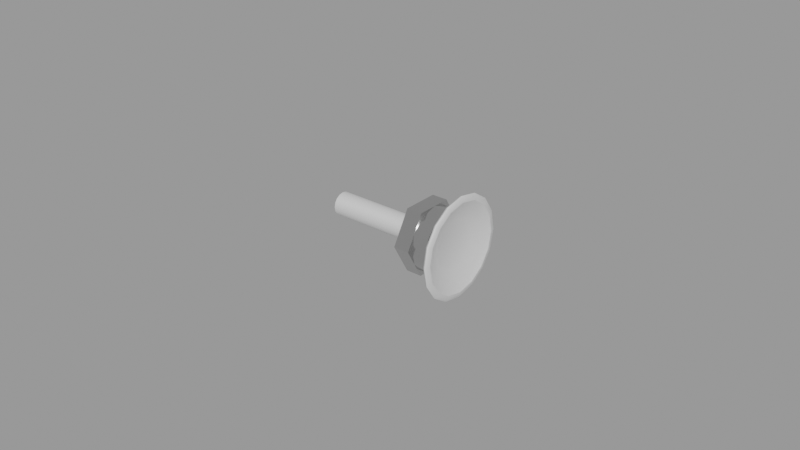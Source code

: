 # Source: carb-heat.blend  (saved by Blender 2.83.18; exported with 4.5.12 LTS)
import bpy
from mathutils import Matrix  # noqa: F401  (used for matrix-valued properties, if any)

bpy.ops.wm.read_factory_settings(use_empty=True)
scene = bpy.context.scene
scene.name = 'Empty'

# ---- materials (node trees are filled in below, after node groups)
mat_carbheathandlematerial = bpy.data.materials.new('CarbHeatHandleMaterial')
mat_carbheathandlematerial.use_transparent_shadow = False
mat_mountmaterial = bpy.data.materials.new('MountMaterial')
mat_mountmaterial.use_transparent_shadow = False

# ---- node groups
ng_auto_smooth = bpy.data.node_groups.new('Auto Smooth', 'GeometryNodeTree')
_s = ng_auto_smooth.interface.new_socket(name='Geometry', in_out='OUTPUT', socket_type='NodeSocketGeometry')
_s = ng_auto_smooth.interface.new_socket(name='Geometry', in_out='INPUT', socket_type='NodeSocketGeometry')
_s = ng_auto_smooth.interface.new_socket(name='Angle', in_out='INPUT', socket_type='NodeSocketFloat')
_s.subtype = 'ANGLE'
_s.min_value = 0.0
_s.max_value = 3.142
ng_auto_smooth.is_modifier = True
_N = ng_auto_smooth.nodes; _L = ng_auto_smooth.links
n0 = _N.new('NodeGroupOutput'); n0.name = 'Group Output'; n0.location = (480, -100)
n1 = _N.new('NodeGroupInput'); n1.name = 'Group Input'; n1.location = (-420, -300)
n2 = _N.new('NodeGroupInput'); n2.name = 'Group Input.001'; n2.location = (-60, -100)
n3 = _N.new('GeometryNodeSetShadeSmooth'); n3.name = 'Set Shade Smooth'; n3.location = (120, -100)
n3.domain = 'EDGE'
n4 = _N.new('GeometryNodeSetShadeSmooth'); n4.name = 'Set Shade Smooth.001'; n4.location = (300, -100)
n5 = _N.new('GeometryNodeInputMeshEdgeAngle'); n5.name = 'Edge Angle'; n5.location = (-420, -220)
n6 = _N.new('GeometryNodeInputEdgeSmooth'); n6.name = 'Is Edge Smooth'; n6.location = (-60, -160)
n7 = _N.new('GeometryNodeInputShadeSmooth'); n7.name = 'Is Face Smooth'; n7.location = (-240, -340)
n8 = _N.new('FunctionNodeBooleanMath'); n8.name = 'Boolean Math'; n8.location = (-60, -220)
n9 = _N.new('FunctionNodeCompare'); n9.name = 'Compare'; n9.location = (-240, -180)
n9.operation = 'LESS_EQUAL'
_L.new(n5.outputs[0], n9.inputs[0])
_L.new(n4.outputs[0], n0.inputs[0])
_L.new(n1.outputs[1], n9.inputs[1])
_L.new(n9.outputs[0], n8.inputs[0])
_L.new(n7.outputs[0], n8.inputs[1])
_L.new(n2.outputs[0], n3.inputs[0])
_L.new(n6.outputs[0], n3.inputs[1])
_L.new(n3.outputs[0], n4.inputs[0])
_L.new(n8.outputs[0], n3.inputs[2])
n0.is_active_output = True

# ---- material node trees
mat_carbheathandlematerial.use_nodes = True; mat_carbheathandlematerial.node_tree.nodes.clear()
_N = mat_carbheathandlematerial.node_tree.nodes; _L = mat_carbheathandlematerial.node_tree.links
n0 = _N.new('ShaderNodeBsdfPrincipled'); n0.name = 'Principled BSDF'; n0.location = (10, 300)
n0.distribution = 'GGX'
n0.subsurface_method = 'BURLEY'
n0.inputs[0].default_value = (1.0, 1.0, 1.0, 1.0)
n0.inputs[1].default_value = 0.5
n0.inputs[3].default_value = 1.45
n0.inputs[13].default_value = 1.0
n0.inputs[27].default_value = (0.0, 0.0, 0.0, 1.0)
n0.inputs[28].default_value = 1.0
n1 = _N.new('ShaderNodeOutputMaterial'); n1.name = 'Material Output'; n1.location = (300, 300)
_L.new(n0.outputs[0], n1.inputs[0])
n1.is_active_output = True
mat_mountmaterial.use_nodes = True; mat_mountmaterial.node_tree.nodes.clear()
_N = mat_mountmaterial.node_tree.nodes; _L = mat_mountmaterial.node_tree.links
n0 = _N.new('ShaderNodeBsdfPrincipled'); n0.name = 'Principled BSDF'; n0.location = (10, 300)
n0.distribution = 'GGX'
n0.subsurface_method = 'BURLEY'
n0.inputs[0].default_value = (0.6038, 0.6038, 0.6038, 1.0)
n0.inputs[1].default_value = 1.0
n0.inputs[2].default_value = 0.2
n0.inputs[3].default_value = 1.45
n0.inputs[13].default_value = 1.0
n0.inputs[27].default_value = (0.0, 0.0, 0.0, 1.0)
n0.inputs[28].default_value = 1.0
n1 = _N.new('ShaderNodeOutputMaterial'); n1.name = 'Material Output'; n1.location = (300, 300)
_L.new(n0.outputs[0], n1.inputs[0])
n1.is_active_output = True

# ---- meshes
me_cylinder_009 = bpy.data.meshes.new('Cylinder.009')
me_cylinder_009.from_pydata([(-0.02, 0.00375, -7.976e-11), (0.02, 0.00375, -5.169e-10), (-0.02, 0.003465, -0.001435), (0.02, 0.003465, -0.001435), (-0.02, 0.002652, -0.002652), (0.02, 0.002652, -0.002652), (-0.02, 0.001435, -0.003465), (0.02, 0.001435, -0.003465), (-0.02, -2.221e-10, -0.00375), (0.02, -2.221e-10, -0.00375), (-0.02, -0.001435, -0.003465), (0.02, -0.001435, -0.003465), (-0.02, -0.002652, -0.002652), (0.02, -0.002652, -0.002652), (-0.02, -0.003465, -0.001435), (0.02, -0.003465, -0.001435), (-0.02, -0.00375, -6.46e-10), (0.02, -0.00375, -1.083e-09), (-0.02, -0.003465, 0.001435), (0.02, -0.003465, 0.001435), (-0.02, -0.002652, 0.002652), (0.02, -0.002652, 0.002652), (-0.02, -0.001435, 0.003465), (0.02, -0.001435, 0.003465), (-0.02, -1.349e-11, 0.00375), (0.02, -1.349e-11, 0.00375), (-0.02, 0.001435, 0.003465), (0.02, 0.001435, 0.003465), (-0.02, 0.002652, 0.002652), (0.02, 0.002652, 0.002652), (-0.02, 0.003465, 0.001435), (0.02, 0.003465, 0.001435), (0.0225, 0.007432, -0.003078), (0.02303, 0.01323, -0.005481), (0.02485, 0.01439, -0.005962), (0.02442, 0.01488, -0.006165), (0.02379, 0.01447, -0.005996), (0.02303, 0.01432, -1.461e-10), (0.0225, 0.008044, 2.612e-10), (0.02379, 0.01567, -1.573e-10), (0.02442, 0.01611, -3.685e-10), (0.02485, 0.01558, -7.015e-10), (0.0225, 0.005688, -0.005688), (0.02303, 0.01013, -0.01013), (0.02485, 0.01102, -0.01102), (0.02442, 0.01139, -0.01139), (0.02379, 0.01108, -0.01108), (0.0225, 0.003078, -0.007432), (0.02303, 0.005481, -0.01323), (0.02485, 0.005962, -0.01439), (0.02442, 0.006165, -0.01488), (0.02379, 0.005996, -0.01447), (0.0225, -8.382e-10, -0.008044), (0.02303, -5.774e-10, -0.01432), (0.02485, -8.033e-10, -0.01558), (0.02442, -7.509e-10, -0.01611), (0.02379, -6.461e-10, -0.01567), (0.0225, -0.003078, -0.007432), (0.02303, -0.005481, -0.01323), (0.02485, -0.005962, -0.01439), (0.02442, -0.006165, -0.01488), (0.02379, -0.005996, -0.01447), (0.0225, -0.005688, -0.005688), (0.02303, -0.01013, -0.01013), (0.02485, -0.01102, -0.01102), (0.02442, -0.01139, -0.01139), (0.02379, -0.01108, -0.01108), (0.0225, -0.007432, -0.003078), (0.02303, -0.01323, -0.005481), (0.02485, -0.01439, -0.005962), (0.02442, -0.01488, -0.006165), (0.02379, -0.01447, -0.005996), (0.0225, -0.008044, -4.858e-10), (0.02303, -0.01432, -2.309e-09), (0.02485, -0.01558, -2.771e-09), (0.02442, -0.01611, -2.691e-09), (0.02379, -0.01567, -2.489e-09), (0.0225, -0.007432, 0.003078), (0.02303, -0.01323, 0.005481), (0.02485, -0.01439, 0.005962), (0.02442, -0.01488, 0.006165), (0.02379, -0.01447, 0.005996), (0.0225, -0.005688, 0.005688), (0.02303, -0.01013, 0.01013), (0.02485, -0.01102, 0.01102), (0.02442, -0.01139, 0.01139), (0.02379, -0.01108, 0.01108), (0.0225, -0.003078, 0.007432), (0.02303, -0.005481, 0.01323), (0.02485, -0.005962, 0.01439), (0.02442, -0.006165, 0.01488), (0.02379, -0.005996, 0.01447), (0.0225, -9.739e-10, 0.008044), (0.02303, 2.195e-10, 0.01432), (0.02485, 7.334e-10, 0.01558), (0.02442, 5.064e-10, 0.01611), (0.02379, 3.143e-10, 0.01567), (0.0225, 0.003078, 0.007432), (0.02303, 0.005481, 0.01323), (0.02485, 0.005962, 0.01439), (0.02442, 0.006165, 0.01488), (0.02379, 0.005996, 0.01447), (0.0225, 0.005688, 0.005688), (0.02303, 0.01013, 0.01013), (0.02485, 0.01102, 0.01102), (0.02442, 0.01139, 0.01139), (0.02379, 0.01108, 0.01108), (0.0225, 0.007432, 0.003078), (0.02303, 0.01323, 0.005481), (0.02485, 0.01439, 0.005962), (0.02442, 0.01488, 0.006165), (0.02379, 0.01447, 0.005996), (0.025, 0.01416, -1.145e-09), (0.025, 0.01308, -0.00542), (0.025, 0.01001, -0.01001), (0.025, 0.00542, -0.01308), (0.025, -8.382e-10, -0.01416), (0.025, -0.00542, -0.01308), (0.025, -0.01001, -0.01001), (0.025, -0.01308, -0.00542), (0.025, -0.01416, -2.821e-09), (0.025, -0.01308, 0.00542), (0.025, -0.01001, 0.01001), (0.025, -0.00542, 0.01308), (0.025, 9.779e-10, 0.01416), (0.025, 0.00542, 0.01308), (0.025, 0.01001, 0.01001), (0.025, 0.01308, 0.005419)], [], [(0, 1, 3, 2), (2, 3, 5, 4), (4, 5, 7, 6), (6, 7, 9, 8), (8, 9, 11, 10), (10, 11, 13, 12), (12, 13, 15, 14), (14, 15, 17, 16), (16, 17, 19, 18), (18, 19, 21, 20), (20, 21, 23, 22), (22, 23, 25, 24), (24, 25, 27, 26), (26, 27, 29, 28), (17, 15, 68, 73), (28, 29, 31, 30), (30, 31, 1, 0), (0, 2, 4, 6, 8, 10, 12, 14, 16, 18, 20, 22, 24, 26, 28, 30), (5, 3, 33, 43), (27, 25, 93, 98), (13, 11, 58, 63), (23, 21, 83, 88), (9, 7, 48, 53), (19, 17, 73, 78), (32, 38, 107, 102, 97, 92, 87, 82, 77, 72, 67, 62, 57, 52, 47, 42), (29, 27, 98, 103), (15, 13, 63, 68), (25, 23, 88, 93), (7, 5, 43, 48), (11, 9, 53, 58), (21, 19, 78, 83), (31, 29, 103, 108), (1, 31, 108, 37), (33, 37, 39, 36), (36, 39, 40, 35), (35, 40, 41, 34), (34, 41, 112, 113), (43, 33, 36, 46), (46, 36, 35, 45), (45, 35, 34, 44), (44, 34, 113, 114), (48, 43, 46, 51), (51, 46, 45, 50), (50, 45, 44, 49), (49, 44, 114, 115), (53, 48, 51, 56), (56, 51, 50, 55), (55, 50, 49, 54), (54, 49, 115, 116), (58, 53, 56, 61), (61, 56, 55, 60), (60, 55, 54, 59), (59, 54, 116, 117), (63, 58, 61, 66), (66, 61, 60, 65), (65, 60, 59, 64), (64, 59, 117, 118), (68, 63, 66, 71), (71, 66, 65, 70), (70, 65, 64, 69), (69, 64, 118, 119), (73, 68, 71, 76), (76, 71, 70, 75), (75, 70, 69, 74), (74, 69, 119, 120), (78, 73, 76, 81), (81, 76, 75, 80), (80, 75, 74, 79), (79, 74, 120, 121), (83, 78, 81, 86), (86, 81, 80, 85), (85, 80, 79, 84), (84, 79, 121, 122), (88, 83, 86, 91), (91, 86, 85, 90), (90, 85, 84, 89), (89, 84, 122, 123), (93, 88, 91, 96), (96, 91, 90, 95), (95, 90, 89, 94), (94, 89, 123, 124), (98, 93, 96, 101), (101, 96, 95, 100), (100, 95, 94, 99), (99, 94, 124, 125), (103, 98, 101, 106), (106, 101, 100, 105), (105, 100, 99, 104), (104, 99, 125, 126), (108, 103, 106, 111), (111, 106, 105, 110), (110, 105, 104, 109), (109, 104, 126, 127), (37, 108, 111, 39), (39, 111, 110, 40), (40, 110, 109, 41), (41, 109, 127, 112), (3, 1, 37, 33), (38, 32, 113, 112), (32, 42, 114, 113), (42, 47, 115, 114), (47, 52, 116, 115), (52, 57, 117, 116), (57, 62, 118, 117), (62, 67, 119, 118), (67, 72, 120, 119), (72, 77, 121, 120), (77, 82, 122, 121), (82, 87, 123, 122), (87, 92, 124, 123), (92, 97, 125, 124), (97, 102, 126, 125), (102, 107, 127, 126), (107, 38, 112, 127)])
me_cylinder_009.polygons.foreach_set('use_smooth', [True] * 114)
_k = set([(112, 113), (112, 127), (113, 114), (114, 115), (115, 116), (116, 117), (117, 118), (118, 119), (119, 120), (120, 121), (121, 122), (122, 123), (123, 124), (124, 125), (125, 126), (126, 127)])
me_cylinder_009.attributes.new('sharp_edge', 'BOOLEAN', 'EDGE').data.foreach_set('value', [ (min(e.vertices), max(e.vertices)) in _k for e in me_cylinder_009.edges])
_uv = me_cylinder_009.uv_layers.new(name='UVMap')
_uv.uv.foreach_set('vector', [1.0, 0.5, 1.0, 1.0, 0.9375, 1.0, 0.9375, 0.5, 0.9375, 0.5, 0.9375, 1.0, 0.875, 1.0, 0.875, 0.5, 0.875, 0.5, 0.875, 1.0, 0.8125, 1.0, 0.8125, 0.5, 0.8125, 0.5, 0.8125, 1.0, 0.75, 1.0, 0.75, 0.5, 0.75, 0.5, 0.75, 1.0, 0.6875, 1.0, 0.6875, 0.5, 0.6875, 0.5, 0.6875, 1.0, 0.625, 1.0, 0.625, 0.5, 0.625, 0.5, 0.625, 1.0, 0.5625, 1.0, 0.5625, 0.5, 0.5625, 0.5, 0.5625, 1.0, 0.5, 1.0, 0.5, 0.5, 0.5, 0.5, 0.5, 1.0, 0.4375, 1.0, 0.4375, 0.5, 0.4375, 0.5, 0.4375, 1.0, 0.375, 1.0, 0.375, 0.5, 0.375, 0.5, 0.375, 1.0, 0.3125, 1.0, 0.3125, 0.5, 0.3125, 0.5, 0.3125, 1.0, 0.25, 1.0, 0.25, 0.5, 0.25, 0.5, 0.25, 1.0, 0.1875, 1.0, 0.1875, 0.5, 0.1875, 0.5, 0.1875, 1.0, 0.125, 1.0, 0.125, 0.5, 0.5, 1.0, 0.5625, 1.0, 0.5625, 1.0, 0.5, 1.0, 0.125, 0.5, 0.125, 1.0, 0.0625, 1.0, 0.0625, 0.5, 0.0625, 0.5, 0.0625, 1.0, 0.0, 1.0, 0.0, 0.5, 0.75, 0.49, 0.8418, 0.4717, 0.9197, 0.4197, 0.9717, 0.3418, 0.99, 0.25, 0.9717, 0.1582, 0.9197, 0.08029, 0.8418, 0.02827, 0.75, 0.01, 0.6582, 0.02827, 0.5803, 0.08029, 0.5283, 0.1582, 0.51, 0.25, 0.5283, 0.3418, 0.5803, 0.4197, 0.6582, 0.4717, 0.875, 1.0, 0.9375, 1.0, 0.9375, 1.0, 0.875, 1.0, 0.1875, 1.0, 0.25, 1.0, 0.25, 1.0, 0.1875, 1.0, 0.625, 1.0, 0.6875, 1.0, 0.6875, 1.0, 0.625, 1.0, 0.3125, 1.0, 0.375, 1.0, 0.375, 1.0, 0.3125, 1.0, 0.75, 1.0, 0.8125, 1.0, 0.8125, 1.0, 0.75, 1.0, 0.4375, 1.0, 0.5, 1.0, 0.5, 1.0, 0.4375, 1.0, 0.2894, 0.3451, 0.25, 0.353, 0.2106, 0.3451, 0.1772, 0.3228, 0.1549, 0.2894, 0.147, 0.25, 0.1549, 0.2106, 0.1772, 0.1772, 0.2106, 0.1549, 0.25, 0.147, 0.2894, 0.1549, 0.3228, 0.1772, 0.3451, 0.2106, 0.353, 0.25, 0.3451, 0.2894, 0.3228, 0.3228, 0.125, 1.0, 0.1875, 1.0, 0.1875, 1.0, 0.125, 1.0, 0.5625, 1.0, 0.625, 1.0, 0.625, 1.0, 0.5625, 1.0, 0.25, 1.0, 0.3125, 1.0, 0.3125, 1.0, 0.25, 1.0, 0.8125, 1.0, 0.875, 1.0, 0.875, 1.0, 0.8125, 1.0, 0.6875, 1.0, 0.75, 1.0, 0.75, 1.0, 0.6875, 1.0, 0.375, 1.0, 0.4375, 1.0, 0.4375, 1.0, 0.375, 1.0, 0.0625, 1.0, 0.125, 1.0, 0.125, 1.0, 0.0625, 1.0, 0.0, 1.0, 0.0625, 1.0, 0.0625, 1.0, 0.0, 1.0, 0.9375, 1.0, 1.0, 1.0, 1.0, 1.0, 0.9375, 1.0, 0.9375, 1.0, 1.0, 1.0, 0.9956, 1.0, 0.9419, 1.0, 0.3354, 0.473, 0.2565, 0.4887, 0.25, 0.4494, 0.3263, 0.4343, 0.3263, 0.4343, 0.25, 0.4494, 0.25, 0.4313, 0.3194, 0.4175, 0.875, 1.0, 0.9375, 1.0, 0.9375, 1.0, 0.875, 1.0, 0.875, 1.0, 0.9375, 1.0, 0.9331, 1.0, 0.8794, 1.0, 0.4142, 0.4234, 0.3473, 0.4681, 0.3263, 0.4343, 0.391, 0.391, 0.391, 0.391, 0.3263, 0.4343, 0.3194, 0.4175, 0.3782, 0.3782, 0.8125, 1.0, 0.875, 1.0, 0.875, 1.0, 0.8125, 1.0, 0.8125, 1.0, 0.875, 1.0, 0.8706, 1.0, 0.8169, 1.0, 0.4681, 0.3473, 0.4234, 0.4142, 0.391, 0.391, 0.4343, 0.3263, 0.4343, 0.3263, 0.391, 0.391, 0.3782, 0.3782, 0.4175, 0.3194, 0.75, 1.0, 0.8125, 1.0, 0.8125, 1.0, 0.75, 1.0, 0.75, 1.0, 0.8125, 1.0, 0.8081, 1.0, 0.7544, 1.0, 0.4887, 0.2565, 0.473, 0.3354, 0.4343, 0.3263, 0.4494, 0.25, 0.4494, 0.25, 0.4343, 0.3263, 0.4175, 0.3194, 0.4313, 0.25, 0.6875, 1.0, 0.75, 1.0, 0.75, 1.0, 0.6875, 1.0, 0.6875, 1.0, 0.75, 1.0, 0.7456, 1.0, 0.6919, 1.0, 0.473, 0.1646, 0.4887, 0.2435, 0.4494, 0.25, 0.4343, 0.1737, 0.4343, 0.1737, 0.4494, 0.25, 0.4313, 0.25, 0.4175, 0.1806, 0.625, 1.0, 0.6875, 1.0, 0.6875, 1.0, 0.625, 1.0, 0.625, 1.0, 0.6875, 1.0, 0.6831, 1.0, 0.6294, 1.0, 0.4234, 0.08578, 0.4681, 0.1527, 0.4343, 0.1737, 0.391, 0.109, 0.391, 0.109, 0.4343, 0.1737, 0.4175, 0.1806, 0.3782, 0.1218, 0.5625, 1.0, 0.625, 1.0, 0.625, 1.0, 0.5625, 1.0, 0.5625, 1.0, 0.625, 1.0, 0.6206, 1.0, 0.5669, 1.0, 0.3473, 0.03193, 0.4142, 0.07663, 0.391, 0.109, 0.3263, 0.06575, 0.3263, 0.06575, 0.391, 0.109, 0.3782, 0.1218, 0.3194, 0.08253, 0.5, 1.0, 0.5625, 1.0, 0.5625, 1.0, 0.5, 1.0, 0.5, 1.0, 0.5625, 1.0, 0.5581, 1.0, 0.5044, 1.0, 0.2565, 0.01129, 0.3354, 0.02698, 0.3263, 0.06575, 0.25, 0.05057, 0.25, 0.05057, 0.3263, 0.06575, 0.3194, 0.08253, 0.25, 0.06873, 0.4375, 1.0, 0.5, 1.0, 0.5, 1.0, 0.4375, 1.0, 0.4375, 1.0, 0.5, 1.0, 0.4956, 1.0, 0.4419, 1.0, 0.1646, 0.02698, 0.2435, 0.01129, 0.25, 0.05057, 0.1737, 0.06575, 0.1737, 0.06575, 0.25, 0.05057, 0.25, 0.06873, 0.1806, 0.08253, 0.375, 1.0, 0.4375, 1.0, 0.4375, 1.0, 0.375, 1.0, 0.375, 1.0, 0.4375, 1.0, 0.4331, 1.0, 0.3794, 1.0, 0.08578, 0.07663, 0.1527, 0.03193, 0.1737, 0.06575, 0.109, 0.109, 0.109, 0.109, 0.1737, 0.06575, 0.1806, 0.08253, 0.1218, 0.1218, 0.3125, 1.0, 0.375, 1.0, 0.375, 1.0, 0.3125, 1.0, 0.3125, 1.0, 0.375, 1.0, 0.3706, 1.0, 0.3169, 1.0, 0.03193, 0.1527, 0.07663, 0.08578, 0.109, 0.109, 0.06575, 0.1737, 0.06575, 0.1737, 0.109, 0.109, 0.1218, 0.1218, 0.08253, 0.1806, 0.25, 1.0, 0.3125, 1.0, 0.3125, 1.0, 0.25, 1.0, 0.25, 1.0, 0.3125, 1.0, 0.3081, 1.0, 0.2544, 1.0, 0.01129, 0.2435, 0.02698, 0.1646, 0.06575, 0.1737, 0.05057, 0.25, 0.05057, 0.25, 0.06575, 0.1737, 0.08253, 0.1806, 0.06873, 0.25, 0.1875, 1.0, 0.25, 1.0, 0.25, 1.0, 0.1875, 1.0, 0.1875, 1.0, 0.25, 1.0, 0.2456, 1.0, 0.1919, 1.0, 0.02698, 0.3354, 0.01129, 0.2565, 0.05057, 0.25, 0.06575, 0.3263, 0.06575, 0.3263, 0.05057, 0.25, 0.06873, 0.25, 0.08253, 0.3194, 0.125, 1.0, 0.1875, 1.0, 0.1875, 1.0, 0.125, 1.0, 0.125, 1.0, 0.1875, 1.0, 0.1831, 1.0, 0.1294, 1.0, 0.07663, 0.4142, 0.03193, 0.3473, 0.06575, 0.3263, 0.109, 0.391, 0.109, 0.391, 0.06575, 0.3263, 0.08253, 0.3194, 0.1218, 0.3782, 0.0625, 1.0, 0.125, 1.0, 0.125, 1.0, 0.0625, 1.0, 0.0625, 1.0, 0.125, 1.0, 0.1206, 1.0, 0.0669, 1.0, 0.1527, 0.4681, 0.08578, 0.4234, 0.109, 0.391, 0.1737, 0.4343, 0.1737, 0.4343, 0.109, 0.391, 0.1218, 0.3782, 0.1806, 0.4175, 0.0, 1.0, 0.0625, 1.0, 0.0625, 1.0, 0.0, 1.0, 0.0, 1.0, 0.0625, 1.0, 0.0581, 1.0, 0.004401, 1.0, 0.2435, 0.4887, 0.1646, 0.473, 0.1737, 0.4343, 0.25, 0.4494, 0.25, 0.4494, 0.1737, 0.4343, 0.1806, 0.4175, 0.25, 0.4313, 0.9375, 1.0, 1.0, 1.0, 1.0, 1.0, 0.9375, 1.0, 0.25, 0.353, 0.2894, 0.3451, 0.3194, 0.4175, 0.25, 0.4313, 0.2894, 0.3451, 0.3228, 0.3228, 0.3782, 0.3782, 0.3194, 0.4175, 0.3228, 0.3228, 0.3451, 0.2894, 0.4175, 0.3194, 0.3782, 0.3782, 0.3451, 0.2894, 0.353, 0.25, 0.4313, 0.25, 0.4175, 0.3194, 0.353, 0.25, 0.3451, 0.2106, 0.4175, 0.1806, 0.4313, 0.25, 0.3451, 0.2106, 0.3228, 0.1772, 0.3782, 0.1218, 0.4175, 0.1806, 0.3228, 0.1772, 0.2894, 0.1549, 0.3194, 0.08253, 0.3782, 0.1218, 0.2894, 0.1549, 0.25, 0.147, 0.25, 0.06873, 0.3194, 0.08253, 0.25, 0.147, 0.2106, 0.1549, 0.1806, 0.08253, 0.25, 0.06873, 0.2106, 0.1549, 0.1772, 0.1772, 0.1218, 0.1218, 0.1806, 0.08253, 0.1772, 0.1772, 0.1549, 0.2106, 0.08253, 0.1806, 0.1218, 0.1218, 0.1549, 0.2106, 0.147, 0.25, 0.06873, 0.25, 0.08253, 0.1806, 0.147, 0.25, 0.1549, 0.2894, 0.08253, 0.3194, 0.06873, 0.25, 0.1549, 0.2894, 0.1772, 0.3228, 0.1218, 0.3782, 0.08253, 0.3194, 0.1772, 0.3228, 0.2106, 0.3451, 0.1806, 0.4175, 0.1218, 0.3782, 0.2106, 0.3451, 0.25, 0.353, 0.25, 0.4313, 0.1806, 0.4175])
me_cylinder_009.materials.append(mat_carbheathandlematerial)
me_cylinder_009.use_remesh_fix_poles = True
me_cylinder_009.use_remesh_preserve_attributes = False
me_cylinder_009.use_mirror_vertex_groups = False
me_cylinder_009.update()
me_cylinder_002 = bpy.data.meshes.new('Cylinder.002')
me_cylinder_002.from_pydata([(0.005, 0.004808, 0.0008478), (0.0, 0.009808, -0.001729), (0.005, 0.004808, -0.0008478), (0.0, 0.008625, -0.00498), (0.005, 0.004228, -0.002441), (0.005, 0.003138, -0.00374), (0.005, 0.00167, -0.004588), (-2.328e-10, -1.275e-09, -0.009959), (0.005, -1.775e-09, -0.004882), (0.005, -0.00167, -0.004588), (0.005, -0.003138, -0.00374), (0.005, -0.004228, -0.002441), (0.005, -0.004808, -0.0008478), (0.005, -0.004808, 0.0008478), (0.005, -0.004228, 0.002441), (0.005, -0.003138, 0.00374), (0.005, -0.00167, 0.004588), (6.985e-10, -5.101e-09, 0.009959), (0.005, -1.644e-09, 0.004882), (0.005, 0.00167, 0.004588), (0.005, 0.003138, 0.00374), (0.005, 0.004228, 0.002441), (0.005, 0.009808, -0.001729), (0.005, 0.009808, 0.001729), (0.005, 0.008625, -0.00498), (0.005, 0.006402, -0.007629), (0.005, 0.003406, -0.009359), (0.005, -1.275e-09, -0.009959), (0.005, -0.003406, -0.009359), (0.005, -0.006402, -0.007629), (0.005, -0.008625, -0.00498), (0.005, -0.009808, -0.001729), (0.005, -0.009808, 0.001729), (0.005, -0.008625, 0.00498), (0.005, -0.006402, 0.007629), (0.005, -0.003406, 0.009359), (0.005, -5.101e-09, 0.009959), (0.005, 0.003406, 0.009359), (0.005, 0.006402, 0.007629), (0.005, 0.008625, 0.00498), (-0.005, 0.004808, -0.0008478), (-0.005, 0.004808, 0.0008478), (-0.005, 0.004228, -0.002441), (-0.005, 0.003138, -0.00374), (-0.005, 0.00167, -0.004588), (-0.005, -1.898e-09, -0.004882), (-0.005, -0.00167, -0.004588), (-0.005, -0.003138, -0.00374), (-0.005, -0.004228, -0.002441), (-0.005, -0.004808, -0.0008478), (-0.005, -0.004808, 0.0008478), (-0.005, -0.004228, 0.002441), (-0.005, -0.003138, 0.00374), (-0.005, -0.00167, 0.004588), (-0.005, -1.767e-09, 0.004882), (-0.005, 0.00167, 0.004588), (-0.005, 0.003138, 0.00374), (-0.005, 0.004228, 0.002441), (-0.005, 0.0115, 1.093e-10), (-2.328e-10, 0.0115, -1.093e-10), (-0.005, 0.00575, -0.009959), (-6.985e-10, 0.00575, -0.009959), (-0.005, -0.00575, -0.009959), (-6.985e-10, -0.00575, -0.009959), (-0.005, -0.0115, 1.115e-09), (-2.328e-10, -0.0115, 8.961e-10), (-0.005, -0.00575, 0.009959), (2.328e-10, -0.00575, 0.009959), (-0.005, 0.00575, 0.009959), (2.328e-10, 0.00575, 0.009959), (-4.657e-10, -0.008625, -0.00498), (0.0, -0.008625, 0.00498), (0.0, 0.008625, 0.00498), (-6.985e-10, 0.006402, -0.007629), (-6.985e-10, 0.003406, -0.009359), (-6.985e-10, -0.003406, -0.009359), (-4.657e-10, -0.006402, -0.007629), (-2.328e-10, -0.009808, -0.001729), (0.0, -0.009808, 0.001729), (2.328e-10, -0.006402, 0.007629), (2.328e-10, -0.003406, 0.009359), (0.0, 0.003406, 0.009359), (0.0, 0.006402, 0.007629), (-2.328e-10, 0.009808, 0.001729)], [], [(83, 23, 22, 1), (1, 22, 24, 3), (3, 24, 25, 73), (73, 25, 26, 74), (74, 26, 27, 7), (7, 27, 28, 75), (75, 28, 29, 76), (76, 29, 30, 70), (70, 30, 31, 77), (77, 31, 32, 78), (78, 32, 33, 71), (71, 33, 34, 79), (79, 34, 35, 80), (80, 35, 36, 17), (17, 36, 37, 81), (81, 37, 38, 82), (16, 15, 52, 53), (82, 38, 39, 72), (72, 39, 23, 83), (0, 2, 22, 23), (2, 4, 24, 22), (4, 5, 25, 24), (5, 6, 26, 25), (6, 8, 27, 26), (8, 9, 28, 27), (9, 10, 29, 28), (10, 11, 30, 29), (11, 12, 31, 30), (12, 13, 32, 31), (13, 14, 33, 32), (14, 15, 34, 33), (15, 16, 35, 34), (16, 18, 36, 35), (18, 19, 37, 36), (19, 20, 38, 37), (20, 21, 39, 38), (21, 0, 23, 39), (40, 41, 57, 56, 55, 54, 53, 52, 51, 50, 49, 48, 47, 46, 45, 44, 43, 42), (9, 8, 45, 46), (18, 16, 53, 54), (10, 9, 46, 47), (19, 18, 54, 55), (11, 10, 47, 48), (2, 0, 41, 40), (20, 19, 55, 56), (12, 11, 48, 49), (4, 2, 40, 42), (21, 20, 56, 57), (13, 12, 49, 50), (5, 4, 42, 43), (0, 21, 57, 41), (14, 13, 50, 51), (6, 5, 43, 44), (15, 14, 51, 52), (8, 6, 44, 45), (58, 59, 3, 61, 60), (60, 61, 7, 63, 62), (62, 63, 70, 65, 64), (64, 65, 71, 67, 66), (61, 3, 73, 74, 7), (66, 67, 17, 69, 68), (68, 69, 72, 59, 58), (75, 76, 70, 63, 7), (70, 77, 78, 71, 65), (71, 79, 80, 17, 67), (17, 81, 82, 72, 69), (72, 83, 1, 3, 59)])
me_cylinder_002.polygons.foreach_set('use_smooth', [True] * 67)
_uv = me_cylinder_002.uv_layers.new(name='UVMap')
_uv.uv.foreach_set('vector', [1.0, 0.5, 1.0, 1.0, 0.9444, 1.0, 0.9444, 0.5, 0.9444, 0.5, 0.9444, 1.0, 0.8889, 1.0, 0.8889, 0.5, 0.8889, 0.5, 0.8889, 1.0, 0.8333, 1.0, 0.8333, 0.5, 0.8333, 0.5, 0.8333, 1.0, 0.7778, 1.0, 0.7778, 0.5, 0.7778, 0.5, 0.7778, 1.0, 0.7222, 1.0, 0.7222, 0.5, 0.7222, 0.5, 0.7222, 1.0, 0.6667, 1.0, 0.6667, 0.5, 0.6667, 0.5, 0.6667, 1.0, 0.6111, 1.0, 0.6111, 0.5, 0.6111, 0.5, 0.6111, 1.0, 0.5556, 1.0, 0.5556, 0.5, 0.5556, 0.5, 0.5556, 1.0, 0.5, 1.0, 0.5, 0.5, 0.5, 0.5, 0.5, 1.0, 0.4444, 1.0, 0.4444, 0.5, 0.4444, 0.5, 0.4444, 1.0, 0.3889, 1.0, 0.3889, 0.5, 0.3889, 0.5, 0.3889, 1.0, 0.3333, 1.0, 0.3333, 0.5, 0.3333, 0.5, 0.3333, 1.0, 0.2778, 1.0, 0.2778, 0.5, 0.2778, 0.5, 0.2778, 1.0, 0.2222, 1.0, 0.2222, 0.5, 0.2222, 0.5, 0.2222, 1.0, 0.1667, 1.0, 0.1667, 0.5, 0.1667, 0.5, 0.1667, 1.0, 0.1111, 1.0, 0.1111, 0.5, 0.1341, 0.2296, 0.1481, 0.1912, 0.1481, 0.1912, 0.1341, 0.2296, 0.1111, 0.5, 0.1111, 1.0, 0.05556, 1.0, 0.05556, 0.5, 0.05556, 0.5, 0.05556, 1.0, -1.863e-07, 1.0, -1.863e-07, 0.5, 0.25, 0.3677, 0.2902, 0.3606, 0.3321, 0.4755, 0.25, 0.49, 0.2902, 0.3606, 0.3256, 0.3401, 0.4043, 0.4339, 0.3321, 0.4755, 0.3256, 0.3401, 0.3519, 0.3088, 0.4578, 0.37, 0.4043, 0.4339, 0.3519, 0.3088, 0.3659, 0.2704, 0.4864, 0.2917, 0.4578, 0.37, 0.3659, 0.2704, 0.3659, 0.2296, 0.4864, 0.2083, 0.4864, 0.2917, 0.3659, 0.2296, 0.3519, 0.1912, 0.4578, 0.13, 0.4864, 0.2083, 0.3519, 0.1912, 0.3256, 0.1599, 0.4043, 0.06615, 0.4578, 0.13, 0.3256, 0.1599, 0.2902, 0.1394, 0.3321, 0.02447, 0.4043, 0.06615, 0.2902, 0.1394, 0.25, 0.1323, 0.25, 0.01, 0.3321, 0.02447, 0.25, 0.1323, 0.2098, 0.1394, 0.1679, 0.02447, 0.25, 0.01, 0.2098, 0.1394, 0.1744, 0.1599, 0.09573, 0.06615, 0.1679, 0.02447, 0.1744, 0.1599, 0.1481, 0.1912, 0.04215, 0.13, 0.09573, 0.06615, 0.1481, 0.1912, 0.1341, 0.2296, 0.01365, 0.2083, 0.04215, 0.13, 0.1341, 0.2296, 0.1341, 0.2704, 0.01365, 0.2917, 0.01365, 0.2083, 0.1341, 0.2704, 0.1481, 0.3088, 0.04215, 0.37, 0.01365, 0.2917, 0.1481, 0.3088, 0.1744, 0.3401, 0.09573, 0.4339, 0.04215, 0.37, 0.1744, 0.3401, 0.2098, 0.3606, 0.1679, 0.4755, 0.09573, 0.4339, 0.2098, 0.3606, 0.25, 0.3677, 0.25, 0.49, 0.1679, 0.4755, 0.2902, 0.3606, 0.25, 0.3677, 0.2098, 0.3606, 0.1744, 0.3401, 0.1481, 0.3088, 0.1341, 0.2704, 0.1341, 0.2296, 0.1481, 0.1912, 0.1744, 0.1599, 0.2098, 0.1394, 0.25, 0.1323, 0.2902, 0.1394, 0.3256, 0.1599, 0.3519, 0.1912, 0.3659, 0.2296, 0.3659, 0.2704, 0.3519, 0.3088, 0.3256, 0.3401, 0.3519, 0.1912, 0.3659, 0.2296, 0.3659, 0.2296, 0.3519, 0.1912, 0.1341, 0.2704, 0.1341, 0.2296, 0.1341, 0.2296, 0.1341, 0.2704, 0.3256, 0.1599, 0.3519, 0.1912, 0.3519, 0.1912, 0.3256, 0.1599, 0.1481, 0.3088, 0.1341, 0.2704, 0.1341, 0.2704, 0.1481, 0.3088, 0.2902, 0.1394, 0.3256, 0.1599, 0.3256, 0.1599, 0.2902, 0.1394, 0.2902, 0.3606, 0.25, 0.3677, 0.25, 0.3677, 0.2902, 0.3606, 0.1744, 0.3401, 0.1481, 0.3088, 0.1481, 0.3088, 0.1744, 0.3401, 0.25, 0.1323, 0.2902, 0.1394, 0.2902, 0.1394, 0.25, 0.1323, 0.3256, 0.3401, 0.2902, 0.3606, 0.2902, 0.3606, 0.3256, 0.3401, 0.2098, 0.3606, 0.1744, 0.3401, 0.1744, 0.3401, 0.2098, 0.3606, 0.2098, 0.1394, 0.25, 0.1323, 0.25, 0.1323, 0.2098, 0.1394, 0.3519, 0.3088, 0.3256, 0.3401, 0.3256, 0.3401, 0.3519, 0.3088, 0.25, 0.3677, 0.2098, 0.3606, 0.2098, 0.3606, 0.25, 0.3677, 0.1744, 0.1599, 0.2098, 0.1394, 0.2098, 0.1394, 0.1744, 0.1599, 0.3659, 0.2704, 0.3519, 0.3088, 0.3519, 0.3088, 0.3659, 0.2704, 0.1481, 0.1912, 0.1744, 0.1599, 0.1744, 0.1599, 0.1481, 0.1912, 0.3659, 0.2296, 0.3659, 0.2704, 0.3659, 0.2704, 0.3659, 0.2296, 1.0, 0.5, 1.0, 1.0, 0.9167, 1.0, 0.8333, 1.0, 0.8333, 0.5, 0.8333, 0.5, 0.8333, 1.0, 0.75, 1.0, 0.6667, 1.0, 0.6667, 0.5, 0.6667, 0.5, 0.6667, 1.0, 0.5833, 1.0, 0.5, 1.0, 0.5, 0.5, 0.5, 0.5, 0.5, 1.0, 0.4167, 1.0, 0.3333, 1.0, 0.3333, 0.5, 0.4578, 0.37, 0.3539, 0.43, 0.4092, 0.3836, 0.4453, 0.3211, 0.4578, 0.25, 0.3333, 0.5, 0.3333, 1.0, 0.25, 1.0, 0.1667, 1.0, 0.1667, 0.5, 0.1667, 0.5, 0.1667, 1.0, 0.08333, 1.0, -8.941e-08, 1.0, -8.941e-08, 0.5, 0.4453, 0.1789, 0.4092, 0.1164, 0.3539, 0.07, 0.4578, 0.13, 0.4578, 0.25, 0.3539, 0.07, 0.2861, 0.04531, 0.2139, 0.04531, 0.1461, 0.07, 0.25, 0.01, 0.1461, 0.07, 0.09078, 0.1164, 0.05469, 0.1789, 0.04215, 0.25, 0.04215, 0.13, 0.04215, 0.25, 0.05469, 0.3211, 0.09078, 0.3836, 0.1461, 0.43, 0.04215, 0.37, 0.1461, 0.43, 0.2139, 0.4547, 0.2861, 0.4547, 0.3539, 0.43, 0.25, 0.49])
me_cylinder_002.materials.append(mat_mountmaterial)
me_cylinder_002.use_remesh_fix_poles = True
me_cylinder_002.use_remesh_preserve_attributes = False
me_cylinder_002.use_mirror_vertex_groups = False
me_cylinder_002.update()

# ---- objects
ob_carbheathandle = bpy.data.objects.new('CarbHeatHandle', me_cylinder_009)
ob_mount = bpy.data.objects.new('Mount', me_cylinder_002)

# ---- transforms, parenting, visibility, modifiers, constraints
ob_carbheathandle.location = (-0.01, 0.0, 0.0)
ob_carbheathandle.lineart.crease_threshold = 0.0
_m = ob_carbheathandle.modifiers.new('Auto Smooth', 'NODES')
_m.node_group = ng_auto_smooth
_gi = [s.identifier for s in ng_auto_smooth.interface.items_tree if s.item_type == 'SOCKET' and s.in_out == 'INPUT']
_m[_gi[1]] = 0.7854  # Angle
ob_mount.location = (0.005, 0.0, 0.0)
ob_mount.scale = (1.0, 1.004, 1.004)
ob_mount.lineart.crease_threshold = 0.0
_m = ob_mount.modifiers.new('Auto Smooth', 'NODES')
_m.node_group = ng_auto_smooth
_gi = [s.identifier for s in ng_auto_smooth.interface.items_tree if s.item_type == 'SOCKET' and s.in_out == 'INPUT']
_m[_gi[1]] = 0.5236  # Angle

# ---- collection membership
scene.collection.objects.link(ob_carbheathandle)
scene.collection.objects.link(ob_mount)

# ---- scene / render settings (as saved in the file)
scene.frame_start = 1; scene.frame_end = 250; scene.frame_set(1)
scene.render.engine = 'BLENDER_EEVEE_NEXT'
scene.render.image_settings.exr_codec = 'NONE'
scene.render.simplify_subdivision_render = 0
scene.render.simplify_child_particles_render = 0.0
scene.cycles.use_denoising = False
scene.cycles.samples = 128
scene.cycles.sampling_pattern = 'TABULATED_SOBOL'
scene.cycles.use_adaptive_sampling = False
scene.cycles.use_light_tree = False
scene.view_settings.view_transform = 'Filmic'
bpy.context.view_layer.update()

# ---- added for rendering (the .blend has no active camera and no usable light): camera, sun + grey world if the file has none
cam_auto = bpy.data.cameras.new('AutoCamera')
cam_auto.lens = 50.0
cam_auto.sensor_width = 36.0
cam_auto.clip_end = 1000.0
ob_auto_camera = bpy.data.objects.new('AutoCamera', cam_auto)
scene.collection.objects.link(ob_auto_camera)
ob_auto_camera.location = (0.177545, -0.222054, 0.148036)
ob_auto_camera.rotation_euler = (1.09748, -7.21219e-08, 0.694738)
scene.camera = ob_auto_camera
light_auto_sun = bpy.data.lights.new('AutoSun', 'SUN')
light_auto_sun.energy = 3.0
light_auto_sun.angle = 0.0523599
ob_auto_sun = bpy.data.objects.new('AutoSun', light_auto_sun)
scene.collection.objects.link(ob_auto_sun)
ob_auto_sun.rotation_euler = (0.872665, 0.174533, 0.523599)
if scene.world is None:
    world_auto = bpy.data.worlds.new('AutoWorld')
    world_auto.color = (0.3, 0.3, 0.3)
    scene.world = world_auto
bpy.context.view_layer.update()
